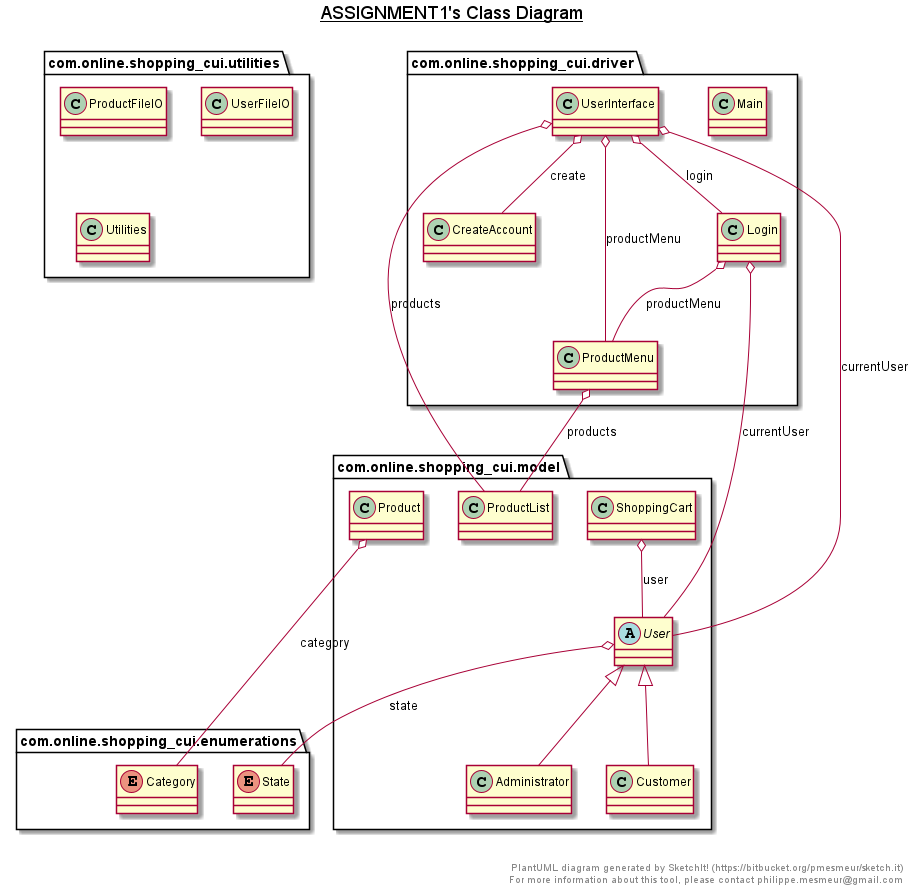

The diagram above was rendered by PlantUML. Its source (embedded in the PNG):
@startuml

title __ASSIGNMENT1's Class Diagram__\n

  namespace com.online.shopping_cui.driver {
    class com.online.shopping_cui.driver.CreateAccount {
    }
  }
  

  namespace com.online.shopping_cui.driver {
    class com.online.shopping_cui.driver.Login {
    }
  }
  

  namespace com.online.shopping_cui.driver {
    class com.online.shopping_cui.driver.Main {
    }
  }
  

  namespace com.online.shopping_cui.driver {
    class com.online.shopping_cui.driver.ProductMenu {
    }
  }
  

  namespace com.online.shopping_cui.driver {
    class com.online.shopping_cui.driver.UserInterface {
    }
  }
  

  namespace com.online.shopping_cui.enumerations {
    enum Category {
    }
  }
  

  namespace com.online.shopping_cui.enumerations {
    enum State {
    }
  }
  

  namespace com.online.shopping_cui.model {
    class com.online.shopping_cui.model.Administrator {
    }
  }
  

  namespace com.online.shopping_cui.model {
    class com.online.shopping_cui.model.Customer {
    }
  }
  

  namespace com.online.shopping_cui.model {
    class com.online.shopping_cui.model.Product {
    }
  }
  

  namespace com.online.shopping_cui.model {
    class com.online.shopping_cui.model.ProductList {
    }
  }
  

  namespace com.online.shopping_cui.model {
    class com.online.shopping_cui.model.ShoppingCart {
    }
  }
  

  namespace com.online.shopping_cui.model {
    abstract class com.online.shopping_cui.model.User {
    }
  }
  

  namespace com.online.shopping_cui.utilities {
    class com.online.shopping_cui.utilities.ProductFileIO {
    }
  }
  

  namespace com.online.shopping_cui.utilities {
    class com.online.shopping_cui.utilities.UserFileIO {
    }
  }
  

  namespace com.online.shopping_cui.utilities {
    class com.online.shopping_cui.utilities.Utilities {
    }
  }
  

  com.online.shopping_cui.driver.Login o-- com.online.shopping_cui.model.User : currentUser
  com.online.shopping_cui.driver.Login o-- com.online.shopping_cui.driver.ProductMenu : productMenu
  com.online.shopping_cui.driver.ProductMenu o-- com.online.shopping_cui.model.ProductList : products
  com.online.shopping_cui.driver.UserInterface o-- com.online.shopping_cui.driver.CreateAccount : create
  com.online.shopping_cui.driver.UserInterface o-- com.online.shopping_cui.model.User : currentUser
  com.online.shopping_cui.driver.UserInterface o-- com.online.shopping_cui.driver.Login : login
  com.online.shopping_cui.driver.UserInterface o-- com.online.shopping_cui.driver.ProductMenu : productMenu
  com.online.shopping_cui.driver.UserInterface o-- com.online.shopping_cui.model.ProductList : products
  com.online.shopping_cui.model.Administrator -up-|> com.online.shopping_cui.model.User
  com.online.shopping_cui.model.Customer -up-|> com.online.shopping_cui.model.User
  com.online.shopping_cui.model.Product o-- com.online.shopping_cui.enumerations.Category : category
  com.online.shopping_cui.model.ShoppingCart o-- com.online.shopping_cui.model.User : user
  com.online.shopping_cui.model.User o-- com.online.shopping_cui.enumerations.State : state


right footer


PlantUML diagram generated by SketchIt! (https://bitbucket.org/pmesmeur/sketch.it)
For more information about this tool, please contact philippe.mesmeur@gmail.com
endfooter

@enduml